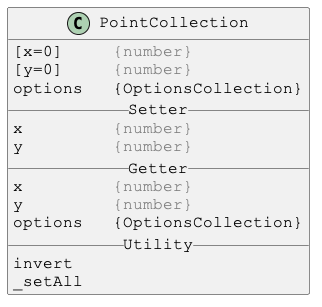

The diagram above was rendered by PlantUML. Its source (embedded in the PNG):
@startuml

skinparam DefaultFontSize 16
skinparam DefaultFontName Courier New

class PointCollection {
[x=0]     <color:gray>{number}</color>
[y=0]     <color:gray>{number}</color>
options   {OptionsCollection}
__ Setter __
x         <color:gray>{number}</color>
y         <color:gray>{number}</color>
__ Getter __
x         <color:gray>{number}</color>
y         <color:gray>{number}</color>
options   {OptionsCollection}
__ Utility __
invert
_setAll
}

@enduml